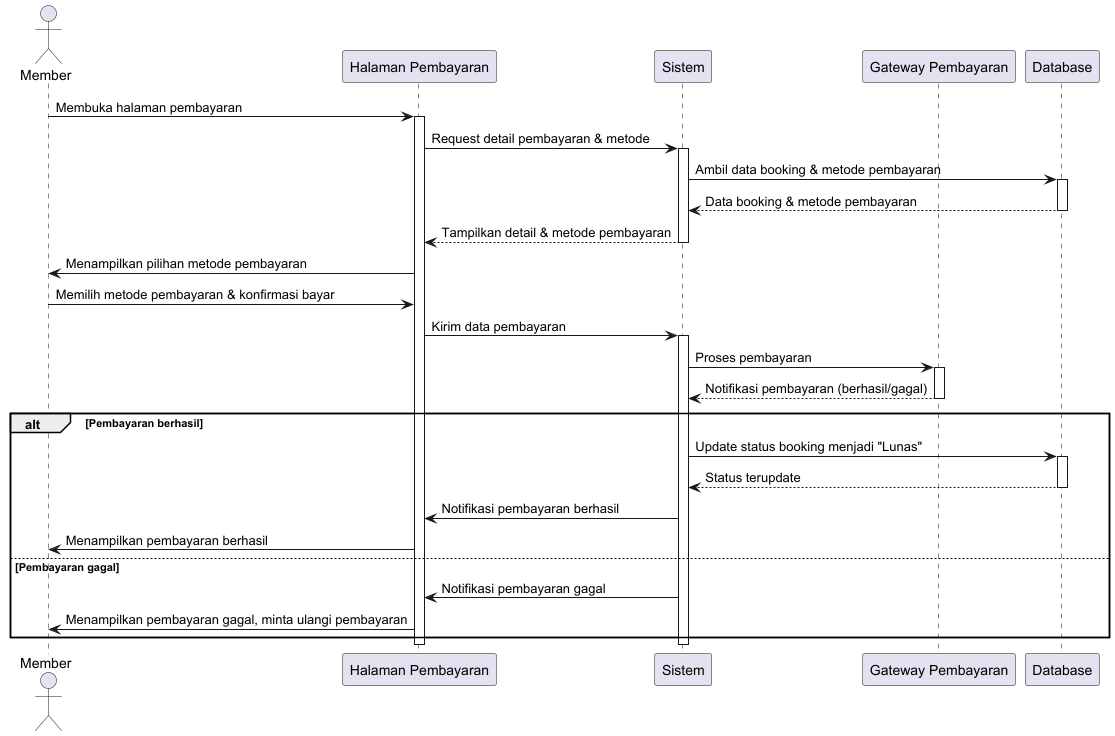

The diagram above was rendered by PlantUML. Its source (embedded in the PNG):
@startuml
actor Member
participant "Halaman Pembayaran" as PaymentPage
participant "Sistem" as System
participant "Gateway Pembayaran" as PaymentGateway
participant "Database" as DB

Member -> PaymentPage : Membuka halaman pembayaran
activate PaymentPage
PaymentPage -> System : Request detail pembayaran & metode
activate System
System -> DB : Ambil data booking & metode pembayaran
activate DB
DB --> System : Data booking & metode pembayaran
deactivate DB
System --> PaymentPage : Tampilkan detail & metode pembayaran
deactivate System
PaymentPage -> Member : Menampilkan pilihan metode pembayaran

Member -> PaymentPage : Memilih metode pembayaran & konfirmasi bayar
PaymentPage -> System : Kirim data pembayaran
activate System
System -> PaymentGateway : Proses pembayaran
activate PaymentGateway
PaymentGateway --> System : Notifikasi pembayaran (berhasil/gagal)
deactivate PaymentGateway

alt Pembayaran berhasil
    System -> DB : Update status booking menjadi "Lunas"
    activate DB
    DB --> System : Status terupdate
    deactivate DB
    System -> PaymentPage : Notifikasi pembayaran berhasil
    PaymentPage -> Member : Menampilkan pembayaran berhasil
else Pembayaran gagal
    System -> PaymentPage : Notifikasi pembayaran gagal
    PaymentPage -> Member : Menampilkan pembayaran gagal, minta ulangi pembayaran
end

deactivate System
deactivate PaymentPage

@enduml